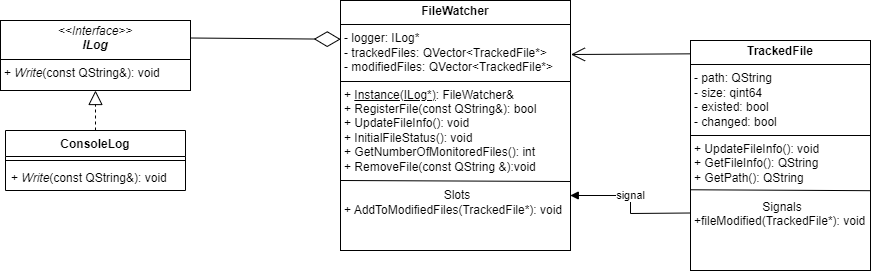

The diagram above was exported from draw.io. Its source (the exported page's mxGraphModel, read from the mxfile embedded in the PNG):
<mxGraphModel dx="1694" dy="879" grid="1" gridSize="10" guides="1" tooltips="1" connect="1" arrows="1" fold="1" page="1" pageScale="1" pageWidth="827" pageHeight="1169" math="0" shadow="0">
  <root>
    <mxCell id="WIyWlLk6GJQsqaUBKTNV-0" />
    <mxCell id="WIyWlLk6GJQsqaUBKTNV-1" parent="WIyWlLk6GJQsqaUBKTNV-0" />
    <mxCell id="o72gmoBCvSG-kFhm3ODg-0" value="&lt;p style=&quot;margin:0px;margin-top:4px;text-align:center;&quot;&gt;&lt;i&gt;&amp;lt;&amp;lt;Interface&amp;gt;&amp;gt;&lt;/i&gt;&lt;br&gt;&lt;b&gt;&lt;i&gt;ILog&lt;/i&gt;&lt;/b&gt;&lt;/p&gt;&lt;hr size=&quot;1&quot; style=&quot;border-style:solid;&quot;&gt;&lt;p style=&quot;margin:0px;margin-left:4px;&quot;&gt;+ &lt;i&gt;Write&lt;/i&gt;(const QString&amp;amp;): void&lt;br&gt;&lt;/p&gt;" style="verticalAlign=top;align=left;overflow=fill;html=1;whiteSpace=wrap;" parent="WIyWlLk6GJQsqaUBKTNV-1" vertex="1">
      <mxGeometry x="40" y="150" width="190" height="70" as="geometry" />
    </mxCell>
    <mxCell id="o72gmoBCvSG-kFhm3ODg-1" value="" style="endArrow=block;dashed=1;endFill=0;endSize=12;html=1;rounded=0;entryX=0.5;entryY=1;entryDx=0;entryDy=0;exitX=0.5;exitY=0;exitDx=0;exitDy=0;" parent="WIyWlLk6GJQsqaUBKTNV-1" source="o72gmoBCvSG-kFhm3ODg-2" target="o72gmoBCvSG-kFhm3ODg-0" edge="1">
      <mxGeometry width="160" relative="1" as="geometry">
        <mxPoint x="135" y="270" as="sourcePoint" />
        <mxPoint x="250" y="350" as="targetPoint" />
      </mxGeometry>
    </mxCell>
    <mxCell id="o72gmoBCvSG-kFhm3ODg-2" value="ConsoleLog" style="swimlane;fontStyle=1;align=center;verticalAlign=top;childLayout=stackLayout;horizontal=1;startSize=26;horizontalStack=0;resizeParent=1;resizeParentMax=0;resizeLast=0;collapsible=1;marginBottom=0;whiteSpace=wrap;html=1;" parent="WIyWlLk6GJQsqaUBKTNV-1" vertex="1">
      <mxGeometry x="45" y="260" width="180" height="60" as="geometry" />
    </mxCell>
    <mxCell id="o72gmoBCvSG-kFhm3ODg-4" value="" style="line;strokeWidth=1;fillColor=none;align=left;verticalAlign=middle;spacingTop=-1;spacingLeft=3;spacingRight=3;rotatable=0;labelPosition=right;points=[];portConstraint=eastwest;strokeColor=inherit;" parent="o72gmoBCvSG-kFhm3ODg-2" vertex="1">
      <mxGeometry y="26" width="180" height="8" as="geometry" />
    </mxCell>
    <mxCell id="o72gmoBCvSG-kFhm3ODg-5" value="+ &lt;i&gt;Write&lt;/i&gt;(const QString&amp;amp;): void" style="text;strokeColor=none;fillColor=none;align=left;verticalAlign=top;spacingLeft=4;spacingRight=4;overflow=hidden;rotatable=0;points=[[0,0.5],[1,0.5]];portConstraint=eastwest;whiteSpace=wrap;html=1;" parent="o72gmoBCvSG-kFhm3ODg-2" vertex="1">
      <mxGeometry y="34" width="180" height="26" as="geometry" />
    </mxCell>
    <mxCell id="o72gmoBCvSG-kFhm3ODg-6" value="&lt;p style=&quot;margin:0px;margin-top:4px;text-align:center;&quot;&gt;&lt;b&gt;TrackedFile&lt;/b&gt;&lt;br&gt;&lt;/p&gt;&lt;hr size=&quot;1&quot; style=&quot;border-style:solid;&quot;&gt;&lt;p style=&quot;margin:0px;margin-left:4px;&quot;&gt;- path: QString&lt;/p&gt;&lt;p style=&quot;margin:0px;margin-left:4px;&quot;&gt;- size:&amp;nbsp;qint64&lt;/p&gt;&lt;p style=&quot;margin:0px;margin-left:4px;&quot;&gt;-&amp;nbsp;existed: bool&lt;/p&gt;&lt;p style=&quot;margin:0px;margin-left:4px;&quot;&gt;-&amp;nbsp;changed: bool&lt;/p&gt;&lt;hr size=&quot;1&quot; style=&quot;border-style:solid;&quot;&gt;&lt;p style=&quot;margin:0px;margin-left:4px;&quot;&gt;+ UpdateFileInfo(): void&lt;/p&gt;&lt;p style=&quot;margin:0px;margin-left:4px;&quot;&gt;+&amp;nbsp;GetFileInfo(): QString&lt;/p&gt;&lt;p style=&quot;margin:0px;margin-left:4px;&quot;&gt;+&amp;nbsp;GetPath(): QString&lt;/p&gt;&lt;p style=&quot;margin:0px;margin-left:4px;&quot;&gt;&lt;br&gt;&lt;/p&gt;&lt;p style=&quot;text-align: center; margin: 0px 0px 0px 4px;&quot;&gt;Signals&lt;/p&gt;&lt;p style=&quot;margin: 0px 0px 0px 4px;&quot;&gt;+fileModified(TrackedFile*): void&lt;/p&gt;" style="verticalAlign=top;align=left;overflow=fill;html=1;whiteSpace=wrap;" parent="WIyWlLk6GJQsqaUBKTNV-1" vertex="1">
      <mxGeometry x="730" y="170" width="180" height="230" as="geometry" />
    </mxCell>
    <mxCell id="o72gmoBCvSG-kFhm3ODg-9" value="" style="endArrow=none;html=1;rounded=0;exitX=-0.001;exitY=0.649;exitDx=0;exitDy=0;exitPerimeter=0;entryX=1.001;entryY=0.653;entryDx=0;entryDy=0;entryPerimeter=0;" parent="WIyWlLk6GJQsqaUBKTNV-1" source="o72gmoBCvSG-kFhm3ODg-6" target="o72gmoBCvSG-kFhm3ODg-6" edge="1">
      <mxGeometry width="50" height="50" relative="1" as="geometry">
        <mxPoint x="530" y="261" as="sourcePoint" />
        <mxPoint x="690" y="260" as="targetPoint" />
      </mxGeometry>
    </mxCell>
    <mxCell id="o72gmoBCvSG-kFhm3ODg-11" value="&lt;p style=&quot;margin:0px;margin-top:4px;text-align:center;&quot;&gt;&lt;b&gt;FileWatcher&lt;/b&gt;&lt;br&gt;&lt;/p&gt;&lt;hr size=&quot;1&quot; style=&quot;border-style:solid;&quot;&gt;&lt;p style=&quot;margin:0px;margin-left:4px;&quot;&gt;- logger: ILog*&lt;/p&gt;&lt;p style=&quot;margin:0px;margin-left:4px;&quot;&gt;-&amp;nbsp;trackedFiles:&amp;nbsp;&lt;span style=&quot;background-color: initial;&quot;&gt;QVector&amp;lt;TrackedFile*&amp;gt;&lt;/span&gt;&lt;/p&gt;&lt;p style=&quot;margin:0px;margin-left:4px;&quot;&gt;&lt;span style=&quot;background-color: initial;&quot;&gt;-&amp;nbsp;&lt;/span&gt;&lt;span style=&quot;background-color: initial;&quot;&gt;modifiedFiles:&amp;nbsp;&lt;/span&gt;&lt;span style=&quot;background-color: initial;&quot;&gt;QVector&amp;lt;TrackedFile*&amp;gt;&lt;/span&gt;&lt;/p&gt;&lt;hr size=&quot;1&quot; style=&quot;border-style:solid;&quot;&gt;&lt;p style=&quot;margin:0px;margin-left:4px;&quot;&gt;+&amp;nbsp;&lt;u&gt;Instance(ILog*)&lt;/u&gt;:&amp;nbsp;FileWatcher&amp;amp;&lt;/p&gt;&lt;p style=&quot;margin:0px;margin-left:4px;&quot;&gt;+ RegisterFile(const QString&amp;amp;): bool&lt;/p&gt;&lt;p style=&quot;margin:0px;margin-left:4px;&quot;&gt;+&amp;nbsp;UpdateFileInfo(): void&lt;/p&gt;&lt;p style=&quot;margin:0px;margin-left:4px;&quot;&gt;+ InitialFileStatus(): void&lt;/p&gt;&lt;p style=&quot;margin:0px;margin-left:4px;&quot;&gt;+&amp;nbsp;GetNumberOfMonitoredFiles(): int&lt;/p&gt;&lt;p style=&quot;margin:0px;margin-left:4px;&quot;&gt;+&amp;nbsp;RemoveFile(const QString &amp;amp;):void&lt;/p&gt;&lt;p style=&quot;margin:0px;margin-left:4px;&quot;&gt;&lt;br&gt;&lt;/p&gt;&lt;p style=&quot;text-align: center; margin: 0px 0px 0px 4px;&quot;&gt;Slots&lt;/p&gt;&lt;p style=&quot;margin: 0px 0px 0px 4px;&quot;&gt;+ AddToModifiedFiles(TrackedFile*): void&lt;/p&gt;" style="verticalAlign=top;align=left;overflow=fill;html=1;whiteSpace=wrap;points=[[0,0,0,0,0],[0,0.25,0,0,0],[0,0.5,0,0,0],[0,0.61,0,0,0],[0,1,0,0,0],[0.25,0,0,0,0],[0.25,1,0,0,0],[0.5,0,0,0,0],[0.5,1,0,0,0],[0.75,0,0,0,0],[0.75,1,0,0,0],[1,0,0,0,0],[1,0.25,0,0,0],[1,0.5,0,0,0],[1,0.61,0,0,0],[1,1,0,0,0]];" parent="WIyWlLk6GJQsqaUBKTNV-1" vertex="1">
      <mxGeometry x="380" y="130" width="230" height="250" as="geometry" />
    </mxCell>
    <mxCell id="o72gmoBCvSG-kFhm3ODg-12" value="" style="endArrow=none;html=1;rounded=0;entryX=0.998;entryY=0.68;entryDx=0;entryDy=0;entryPerimeter=0;exitX=-0.001;exitY=0.676;exitDx=0;exitDy=0;exitPerimeter=0;" parent="WIyWlLk6GJQsqaUBKTNV-1" edge="1">
      <mxGeometry width="50" height="50" relative="1" as="geometry">
        <mxPoint x="380.22999999999996" y="310" as="sourcePoint" />
        <mxPoint x="610" y="311" as="targetPoint" />
      </mxGeometry>
    </mxCell>
    <mxCell id="o72gmoBCvSG-kFhm3ODg-13" value="" style="endArrow=diamondThin;endFill=0;endSize=24;html=1;rounded=0;exitX=1;exitY=0.25;exitDx=0;exitDy=0;entryX=0.001;entryY=0.155;entryDx=0;entryDy=0;entryPerimeter=0;" parent="WIyWlLk6GJQsqaUBKTNV-1" source="o72gmoBCvSG-kFhm3ODg-0" target="o72gmoBCvSG-kFhm3ODg-11" edge="1">
      <mxGeometry width="160" relative="1" as="geometry">
        <mxPoint x="240" y="210" as="sourcePoint" />
        <mxPoint x="400" y="210" as="targetPoint" />
      </mxGeometry>
    </mxCell>
    <mxCell id="o72gmoBCvSG-kFhm3ODg-14" value="" style="endArrow=open;endFill=1;endSize=12;html=1;rounded=0;entryX=1.002;entryY=0.216;entryDx=0;entryDy=0;entryPerimeter=0;exitX=0.001;exitY=0.058;exitDx=0;exitDy=0;exitPerimeter=0;" parent="WIyWlLk6GJQsqaUBKTNV-1" source="o72gmoBCvSG-kFhm3ODg-6" target="o72gmoBCvSG-kFhm3ODg-11" edge="1">
      <mxGeometry width="160" relative="1" as="geometry">
        <mxPoint x="400" y="470" as="sourcePoint" />
        <mxPoint x="560" y="470" as="targetPoint" />
      </mxGeometry>
    </mxCell>
    <mxCell id="o72gmoBCvSG-kFhm3ODg-15" value="signal" style="html=1;verticalAlign=bottom;endArrow=block;curved=0;rounded=0;entryX=0.999;entryY=0.78;entryDx=0;entryDy=0;entryPerimeter=0;exitX=0;exitY=0.75;exitDx=0;exitDy=0;" parent="WIyWlLk6GJQsqaUBKTNV-1" source="o72gmoBCvSG-kFhm3ODg-6" target="o72gmoBCvSG-kFhm3ODg-11" edge="1">
      <mxGeometry width="80" relative="1" as="geometry">
        <mxPoint x="260" y="380" as="sourcePoint" />
        <mxPoint x="340" y="380" as="targetPoint" />
        <Array as="points">
          <mxPoint x="670" y="343" />
          <mxPoint x="670" y="325" />
        </Array>
      </mxGeometry>
    </mxCell>
  </root>
</mxGraphModel>